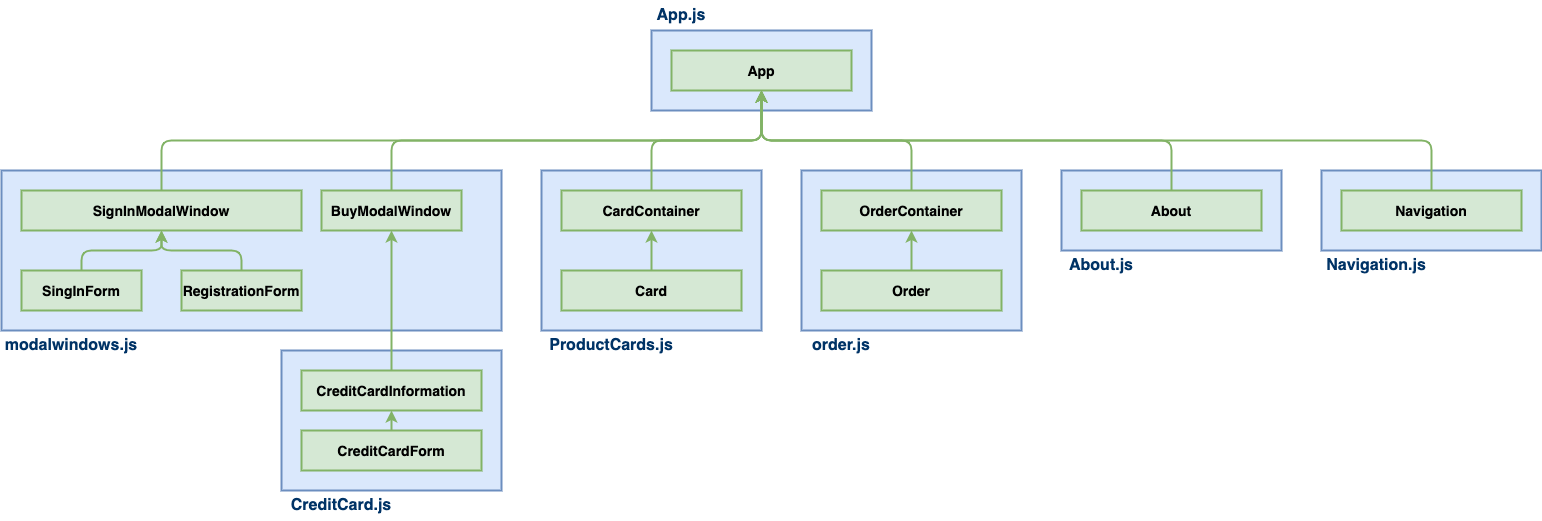

The diagram above was exported from draw.io. Its source (the exported page's mxGraphModel, read from the mxfile embedded in the PNG):
<mxGraphModel dx="1415" dy="680" grid="1" gridSize="10" guides="1" tooltips="1" connect="1" arrows="1" fold="1" page="1" pageScale="1" pageWidth="2000" pageHeight="2000" math="0" shadow="0">
  <root>
    <mxCell id="0" />
    <mxCell id="1" parent="0" />
    <mxCell id="uYWdOzXrYcHEgbB5KKE4-12" value="" style="rounded=0;whiteSpace=wrap;html=1;strokeWidth=2;fillColor=#dae8fc;strokeColor=#6c8ebf;" vertex="1" parent="1">
      <mxGeometry x="540" y="400" width="220" height="140" as="geometry" />
    </mxCell>
    <mxCell id="uYWdOzXrYcHEgbB5KKE4-5" value="" style="rounded=0;whiteSpace=wrap;html=1;strokeWidth=2;fillColor=#dae8fc;strokeColor=#6c8ebf;" vertex="1" parent="1">
      <mxGeometry x="260" y="220" width="500" height="160" as="geometry" />
    </mxCell>
    <mxCell id="uYWdOzXrYcHEgbB5KKE4-1" value="&lt;font style=&quot;font-size: 14px&quot;&gt;&lt;b&gt;SingInForm&lt;/b&gt;&lt;/font&gt;" style="rounded=0;whiteSpace=wrap;html=1;strokeWidth=2;fillColor=#d5e8d4;strokeColor=#82b366;" vertex="1" parent="1">
      <mxGeometry x="280" y="320" width="120" height="40" as="geometry" />
    </mxCell>
    <mxCell id="uYWdOzXrYcHEgbB5KKE4-2" value="&lt;font style=&quot;font-size: 14px&quot;&gt;&lt;b&gt;RegistrationForm&lt;/b&gt;&lt;/font&gt;" style="rounded=0;whiteSpace=wrap;html=1;strokeWidth=2;fillColor=#d5e8d4;strokeColor=#82b366;" vertex="1" parent="1">
      <mxGeometry x="440" y="320" width="120" height="40" as="geometry" />
    </mxCell>
    <mxCell id="uYWdOzXrYcHEgbB5KKE4-4" value="&lt;span style=&quot;font-size: 14px&quot;&gt;&lt;b&gt;SignInModalWindow&lt;/b&gt;&lt;/span&gt;" style="rounded=0;whiteSpace=wrap;html=1;strokeWidth=2;fillColor=#d5e8d4;strokeColor=#82b366;" vertex="1" parent="1">
      <mxGeometry x="280" y="240" width="280" height="40" as="geometry" />
    </mxCell>
    <mxCell id="uYWdOzXrYcHEgbB5KKE4-6" value="&lt;span style=&quot;font-size: 14px&quot;&gt;&lt;b&gt;BuyModalWindow&lt;/b&gt;&lt;/span&gt;" style="rounded=0;whiteSpace=wrap;html=1;strokeWidth=2;fillColor=#d5e8d4;strokeColor=#82b366;" vertex="1" parent="1">
      <mxGeometry x="580" y="240" width="140" height="40" as="geometry" />
    </mxCell>
    <mxCell id="uYWdOzXrYcHEgbB5KKE4-8" value="" style="endArrow=classic;html=1;strokeWidth=2;entryX=0.5;entryY=1;entryDx=0;entryDy=0;fillColor=#d5e8d4;strokeColor=#82b366;exitX=0.5;exitY=0;exitDx=0;exitDy=0;" edge="1" parent="1" source="uYWdOzXrYcHEgbB5KKE4-1" target="uYWdOzXrYcHEgbB5KKE4-4">
      <mxGeometry width="50" height="50" relative="1" as="geometry">
        <mxPoint x="340" y="300" as="sourcePoint" />
        <mxPoint x="310" y="380" as="targetPoint" />
        <Array as="points">
          <mxPoint x="340" y="300" />
          <mxPoint x="420" y="300" />
        </Array>
      </mxGeometry>
    </mxCell>
    <mxCell id="uYWdOzXrYcHEgbB5KKE4-9" value="" style="endArrow=classic;html=1;strokeWidth=2;entryX=0.5;entryY=1;entryDx=0;entryDy=0;exitX=0.5;exitY=0;exitDx=0;exitDy=0;fillColor=#d5e8d4;strokeColor=#82b366;" edge="1" parent="1" source="uYWdOzXrYcHEgbB5KKE4-2" target="uYWdOzXrYcHEgbB5KKE4-4">
      <mxGeometry width="50" height="50" relative="1" as="geometry">
        <mxPoint x="260" y="430" as="sourcePoint" />
        <mxPoint x="310" y="380" as="targetPoint" />
        <Array as="points">
          <mxPoint x="500" y="300" />
          <mxPoint x="420" y="300" />
        </Array>
      </mxGeometry>
    </mxCell>
    <mxCell id="uYWdOzXrYcHEgbB5KKE4-10" value="&lt;span style=&quot;font-size: 14px&quot;&gt;&lt;b&gt;CreditCardForm&lt;/b&gt;&lt;/span&gt;" style="rounded=0;whiteSpace=wrap;html=1;strokeWidth=2;fillColor=#d5e8d4;strokeColor=#82b366;" vertex="1" parent="1">
      <mxGeometry x="560" y="480" width="180" height="40" as="geometry" />
    </mxCell>
    <mxCell id="uYWdOzXrYcHEgbB5KKE4-11" value="&lt;span style=&quot;font-size: 14px&quot;&gt;&lt;b&gt;CreditCardInformation&lt;/b&gt;&lt;/span&gt;" style="rounded=0;whiteSpace=wrap;html=1;strokeWidth=2;fillColor=#d5e8d4;strokeColor=#82b366;" vertex="1" parent="1">
      <mxGeometry x="560" y="420" width="180" height="40" as="geometry" />
    </mxCell>
    <mxCell id="uYWdOzXrYcHEgbB5KKE4-13" value="" style="endArrow=classic;html=1;strokeWidth=2;entryX=0.5;entryY=1;entryDx=0;entryDy=0;exitX=0.5;exitY=0;exitDx=0;exitDy=0;fillColor=#d5e8d4;strokeColor=#82b366;" edge="1" parent="1" source="uYWdOzXrYcHEgbB5KKE4-11" target="uYWdOzXrYcHEgbB5KKE4-6">
      <mxGeometry width="50" height="50" relative="1" as="geometry">
        <mxPoint x="830" y="370" as="sourcePoint" />
        <mxPoint x="310" y="560" as="targetPoint" />
      </mxGeometry>
    </mxCell>
    <mxCell id="uYWdOzXrYcHEgbB5KKE4-14" value="" style="endArrow=classic;html=1;strokeWidth=2;entryX=0.5;entryY=1;entryDx=0;entryDy=0;exitX=0.5;exitY=0;exitDx=0;exitDy=0;fillColor=#d5e8d4;strokeColor=#82b366;" edge="1" parent="1" source="uYWdOzXrYcHEgbB5KKE4-10" target="uYWdOzXrYcHEgbB5KKE4-11">
      <mxGeometry width="50" height="50" relative="1" as="geometry">
        <mxPoint x="260" y="610" as="sourcePoint" />
        <mxPoint x="310" y="560" as="targetPoint" />
      </mxGeometry>
    </mxCell>
    <mxCell id="uYWdOzXrYcHEgbB5KKE4-15" value="" style="rounded=0;whiteSpace=wrap;html=1;strokeWidth=2;fillColor=#dae8fc;strokeColor=#6c8ebf;" vertex="1" parent="1">
      <mxGeometry x="800" y="220" width="220" height="160" as="geometry" />
    </mxCell>
    <mxCell id="uYWdOzXrYcHEgbB5KKE4-16" value="&lt;span style=&quot;font-size: 14px&quot;&gt;&lt;b&gt;Card&lt;/b&gt;&lt;/span&gt;" style="rounded=0;whiteSpace=wrap;html=1;strokeWidth=2;fillColor=#d5e8d4;strokeColor=#82b366;" vertex="1" parent="1">
      <mxGeometry x="820" y="320" width="180" height="40" as="geometry" />
    </mxCell>
    <mxCell id="uYWdOzXrYcHEgbB5KKE4-17" value="&lt;span style=&quot;font-size: 14px&quot;&gt;&lt;b&gt;CardContainer&lt;/b&gt;&lt;/span&gt;" style="rounded=0;whiteSpace=wrap;html=1;strokeWidth=2;fillColor=#d5e8d4;strokeColor=#82b366;" vertex="1" parent="1">
      <mxGeometry x="820" y="240" width="180" height="40" as="geometry" />
    </mxCell>
    <mxCell id="uYWdOzXrYcHEgbB5KKE4-18" value="" style="endArrow=classic;html=1;strokeWidth=2;entryX=0.5;entryY=1;entryDx=0;entryDy=0;exitX=0.5;exitY=0;exitDx=0;exitDy=0;fillColor=#d5e8d4;strokeColor=#82b366;" edge="1" parent="1" source="uYWdOzXrYcHEgbB5KKE4-16" target="uYWdOzXrYcHEgbB5KKE4-17">
      <mxGeometry width="50" height="50" relative="1" as="geometry">
        <mxPoint x="520" y="430" as="sourcePoint" />
        <mxPoint x="570" y="380" as="targetPoint" />
      </mxGeometry>
    </mxCell>
    <mxCell id="uYWdOzXrYcHEgbB5KKE4-19" value="" style="rounded=0;whiteSpace=wrap;html=1;strokeWidth=2;fillColor=#dae8fc;strokeColor=#6c8ebf;" vertex="1" parent="1">
      <mxGeometry x="1060" y="220" width="220" height="160" as="geometry" />
    </mxCell>
    <mxCell id="uYWdOzXrYcHEgbB5KKE4-20" value="&lt;span style=&quot;font-size: 14px&quot;&gt;&lt;b&gt;OrderContainer&lt;/b&gt;&lt;/span&gt;" style="rounded=0;whiteSpace=wrap;html=1;strokeWidth=2;fillColor=#d5e8d4;strokeColor=#82b366;" vertex="1" parent="1">
      <mxGeometry x="1080" y="240" width="180" height="40" as="geometry" />
    </mxCell>
    <mxCell id="uYWdOzXrYcHEgbB5KKE4-21" value="" style="rounded=0;whiteSpace=wrap;html=1;strokeWidth=2;fillColor=#dae8fc;strokeColor=#6c8ebf;" vertex="1" parent="1">
      <mxGeometry x="910" y="80" width="220" height="80" as="geometry" />
    </mxCell>
    <mxCell id="uYWdOzXrYcHEgbB5KKE4-22" value="&lt;span style=&quot;font-size: 14px&quot;&gt;&lt;b&gt;App&lt;/b&gt;&lt;/span&gt;" style="rounded=0;whiteSpace=wrap;html=1;strokeWidth=2;fillColor=#d5e8d4;strokeColor=#82b366;" vertex="1" parent="1">
      <mxGeometry x="930" y="100" width="180" height="40" as="geometry" />
    </mxCell>
    <mxCell id="uYWdOzXrYcHEgbB5KKE4-23" value="" style="endArrow=classic;html=1;strokeWidth=2;entryX=0.5;entryY=1;entryDx=0;entryDy=0;exitX=0.5;exitY=0;exitDx=0;exitDy=0;fillColor=#d5e8d4;strokeColor=#82b366;" edge="1" parent="1" source="uYWdOzXrYcHEgbB5KKE4-4" target="uYWdOzXrYcHEgbB5KKE4-22">
      <mxGeometry width="50" height="50" relative="1" as="geometry">
        <mxPoint x="980" y="520" as="sourcePoint" />
        <mxPoint x="980" y="380" as="targetPoint" />
        <Array as="points">
          <mxPoint x="420" y="190" />
          <mxPoint x="1020" y="190" />
        </Array>
      </mxGeometry>
    </mxCell>
    <mxCell id="uYWdOzXrYcHEgbB5KKE4-24" value="" style="endArrow=classic;html=1;strokeWidth=2;entryX=0.5;entryY=1;entryDx=0;entryDy=0;exitX=0.5;exitY=0;exitDx=0;exitDy=0;fillColor=#d5e8d4;strokeColor=#82b366;" edge="1" parent="1" source="uYWdOzXrYcHEgbB5KKE4-6" target="uYWdOzXrYcHEgbB5KKE4-22">
      <mxGeometry width="50" height="50" relative="1" as="geometry">
        <mxPoint x="870" y="470" as="sourcePoint" />
        <mxPoint x="870" y="330" as="targetPoint" />
        <Array as="points">
          <mxPoint x="650" y="190" />
          <mxPoint x="1020" y="190" />
        </Array>
      </mxGeometry>
    </mxCell>
    <mxCell id="uYWdOzXrYcHEgbB5KKE4-25" value="" style="endArrow=classic;html=1;strokeWidth=2;entryX=0.5;entryY=1;entryDx=0;entryDy=0;exitX=0.5;exitY=0;exitDx=0;exitDy=0;fillColor=#d5e8d4;strokeColor=#82b366;" edge="1" parent="1" source="uYWdOzXrYcHEgbB5KKE4-17" target="uYWdOzXrYcHEgbB5KKE4-22">
      <mxGeometry width="50" height="50" relative="1" as="geometry">
        <mxPoint x="920" y="310" as="sourcePoint" />
        <mxPoint x="920" y="290" as="targetPoint" />
        <Array as="points">
          <mxPoint x="910" y="190" />
          <mxPoint x="1020" y="190" />
        </Array>
      </mxGeometry>
    </mxCell>
    <mxCell id="uYWdOzXrYcHEgbB5KKE4-26" value="" style="endArrow=classic;html=1;strokeWidth=2;entryX=0.5;entryY=1;entryDx=0;entryDy=0;exitX=0.5;exitY=0;exitDx=0;exitDy=0;fillColor=#d5e8d4;strokeColor=#82b366;" edge="1" parent="1" source="uYWdOzXrYcHEgbB5KKE4-20" target="uYWdOzXrYcHEgbB5KKE4-22">
      <mxGeometry width="50" height="50" relative="1" as="geometry">
        <mxPoint x="950" y="410" as="sourcePoint" />
        <mxPoint x="950" y="390" as="targetPoint" />
        <Array as="points">
          <mxPoint x="1170" y="190" />
          <mxPoint x="1020" y="190" />
        </Array>
      </mxGeometry>
    </mxCell>
    <mxCell id="uYWdOzXrYcHEgbB5KKE4-27" value="&lt;span style=&quot;font-size: 14px&quot;&gt;&lt;b&gt;Order&lt;/b&gt;&lt;/span&gt;" style="rounded=0;whiteSpace=wrap;html=1;strokeWidth=2;fillColor=#d5e8d4;strokeColor=#82b366;" vertex="1" parent="1">
      <mxGeometry x="1080" y="320" width="180" height="40" as="geometry" />
    </mxCell>
    <mxCell id="uYWdOzXrYcHEgbB5KKE4-28" value="" style="endArrow=classic;html=1;strokeWidth=2;entryX=0.5;entryY=1;entryDx=0;entryDy=0;exitX=0.5;exitY=0;exitDx=0;exitDy=0;fillColor=#d5e8d4;strokeColor=#82b366;" edge="1" parent="1" source="uYWdOzXrYcHEgbB5KKE4-27" target="uYWdOzXrYcHEgbB5KKE4-20">
      <mxGeometry width="50" height="50" relative="1" as="geometry">
        <mxPoint x="1060" y="530" as="sourcePoint" />
        <mxPoint x="1060" y="490" as="targetPoint" />
      </mxGeometry>
    </mxCell>
    <mxCell id="uYWdOzXrYcHEgbB5KKE4-29" value="" style="rounded=0;whiteSpace=wrap;html=1;strokeWidth=2;fillColor=#dae8fc;strokeColor=#6c8ebf;" vertex="1" parent="1">
      <mxGeometry x="1320" y="220" width="220" height="80" as="geometry" />
    </mxCell>
    <mxCell id="uYWdOzXrYcHEgbB5KKE4-30" value="&lt;span style=&quot;font-size: 14px&quot;&gt;&lt;b&gt;About&lt;/b&gt;&lt;/span&gt;" style="rounded=0;whiteSpace=wrap;html=1;strokeWidth=2;fillColor=#d5e8d4;strokeColor=#82b366;" vertex="1" parent="1">
      <mxGeometry x="1340" y="240" width="180" height="40" as="geometry" />
    </mxCell>
    <mxCell id="uYWdOzXrYcHEgbB5KKE4-33" value="" style="rounded=0;whiteSpace=wrap;html=1;strokeWidth=2;fillColor=#dae8fc;strokeColor=#6c8ebf;" vertex="1" parent="1">
      <mxGeometry x="1580" y="220" width="220" height="80" as="geometry" />
    </mxCell>
    <mxCell id="uYWdOzXrYcHEgbB5KKE4-34" value="&lt;span style=&quot;font-size: 14px&quot;&gt;&lt;b&gt;Navigation&lt;/b&gt;&lt;/span&gt;" style="rounded=0;whiteSpace=wrap;html=1;strokeWidth=2;fillColor=#d5e8d4;strokeColor=#82b366;" vertex="1" parent="1">
      <mxGeometry x="1600" y="240" width="180" height="40" as="geometry" />
    </mxCell>
    <mxCell id="uYWdOzXrYcHEgbB5KKE4-35" value="" style="endArrow=classic;html=1;strokeWidth=2;entryX=0.5;entryY=1;entryDx=0;entryDy=0;exitX=0.5;exitY=0;exitDx=0;exitDy=0;fillColor=#d5e8d4;strokeColor=#82b366;" edge="1" parent="1" source="uYWdOzXrYcHEgbB5KKE4-30" target="uYWdOzXrYcHEgbB5KKE4-22">
      <mxGeometry width="50" height="50" relative="1" as="geometry">
        <mxPoint x="1180" y="330" as="sourcePoint" />
        <mxPoint x="1180" y="290" as="targetPoint" />
        <Array as="points">
          <mxPoint x="1430" y="190" />
          <mxPoint x="1020" y="190" />
        </Array>
      </mxGeometry>
    </mxCell>
    <mxCell id="uYWdOzXrYcHEgbB5KKE4-36" value="" style="endArrow=classic;html=1;strokeWidth=2;entryX=0.5;entryY=1;entryDx=0;entryDy=0;exitX=0.5;exitY=0;exitDx=0;exitDy=0;fillColor=#d5e8d4;strokeColor=#82b366;" edge="1" parent="1" source="uYWdOzXrYcHEgbB5KKE4-34" target="uYWdOzXrYcHEgbB5KKE4-22">
      <mxGeometry width="50" height="50" relative="1" as="geometry">
        <mxPoint x="1340" y="140" as="sourcePoint" />
        <mxPoint x="1340" y="100" as="targetPoint" />
        <Array as="points">
          <mxPoint x="1690" y="190" />
          <mxPoint x="1020" y="190" />
        </Array>
      </mxGeometry>
    </mxCell>
    <mxCell id="uYWdOzXrYcHEgbB5KKE4-37" value="&lt;font color=&quot;#003366&quot; size=&quot;1&quot;&gt;&lt;b style=&quot;font-size: 16px&quot;&gt;modalwindows.js&lt;/b&gt;&lt;/font&gt;" style="text;html=1;strokeColor=none;fillColor=none;align=center;verticalAlign=middle;whiteSpace=wrap;rounded=0;" vertex="1" parent="1">
      <mxGeometry x="260" y="380" width="140" height="30" as="geometry" />
    </mxCell>
    <mxCell id="uYWdOzXrYcHEgbB5KKE4-38" value="&lt;font color=&quot;#003366&quot; size=&quot;1&quot;&gt;&lt;b style=&quot;font-size: 16px&quot;&gt;CreditCard.js&lt;/b&gt;&lt;/font&gt;" style="text;html=1;strokeColor=none;fillColor=none;align=center;verticalAlign=middle;whiteSpace=wrap;rounded=0;" vertex="1" parent="1">
      <mxGeometry x="540" y="540" width="120" height="30" as="geometry" />
    </mxCell>
    <mxCell id="uYWdOzXrYcHEgbB5KKE4-39" value="&lt;font color=&quot;#003366&quot; size=&quot;1&quot;&gt;&lt;b style=&quot;font-size: 16px&quot;&gt;ProductCards.js&lt;/b&gt;&lt;/font&gt;" style="text;html=1;strokeColor=none;fillColor=none;align=center;verticalAlign=middle;whiteSpace=wrap;rounded=0;" vertex="1" parent="1">
      <mxGeometry x="800" y="380" width="140" height="30" as="geometry" />
    </mxCell>
    <mxCell id="uYWdOzXrYcHEgbB5KKE4-40" value="&lt;font color=&quot;#003366&quot; size=&quot;1&quot;&gt;&lt;b style=&quot;font-size: 16px&quot;&gt;order.js&lt;/b&gt;&lt;/font&gt;" style="text;html=1;strokeColor=none;fillColor=none;align=center;verticalAlign=middle;whiteSpace=wrap;rounded=0;" vertex="1" parent="1">
      <mxGeometry x="1060" y="380" width="80" height="30" as="geometry" />
    </mxCell>
    <mxCell id="uYWdOzXrYcHEgbB5KKE4-43" value="&lt;font color=&quot;#003366&quot; size=&quot;1&quot;&gt;&lt;b style=&quot;font-size: 16px&quot;&gt;About.js&lt;/b&gt;&lt;/font&gt;" style="text;html=1;strokeColor=none;fillColor=none;align=center;verticalAlign=middle;whiteSpace=wrap;rounded=0;" vertex="1" parent="1">
      <mxGeometry x="1320" y="300" width="80" height="30" as="geometry" />
    </mxCell>
    <mxCell id="uYWdOzXrYcHEgbB5KKE4-44" value="&lt;font color=&quot;#003366&quot; size=&quot;1&quot;&gt;&lt;b style=&quot;font-size: 16px&quot;&gt;Navigation.js&lt;/b&gt;&lt;/font&gt;" style="text;html=1;strokeColor=none;fillColor=none;align=center;verticalAlign=middle;whiteSpace=wrap;rounded=0;" vertex="1" parent="1">
      <mxGeometry x="1580" y="300" width="110" height="30" as="geometry" />
    </mxCell>
    <mxCell id="uYWdOzXrYcHEgbB5KKE4-45" value="&lt;font color=&quot;#003366&quot; size=&quot;1&quot;&gt;&lt;b style=&quot;font-size: 16px&quot;&gt;App.js&lt;/b&gt;&lt;/font&gt;" style="text;html=1;strokeColor=none;fillColor=none;align=center;verticalAlign=middle;whiteSpace=wrap;rounded=0;" vertex="1" parent="1">
      <mxGeometry x="910" y="50" width="60" height="30" as="geometry" />
    </mxCell>
  </root>
</mxGraphModel>